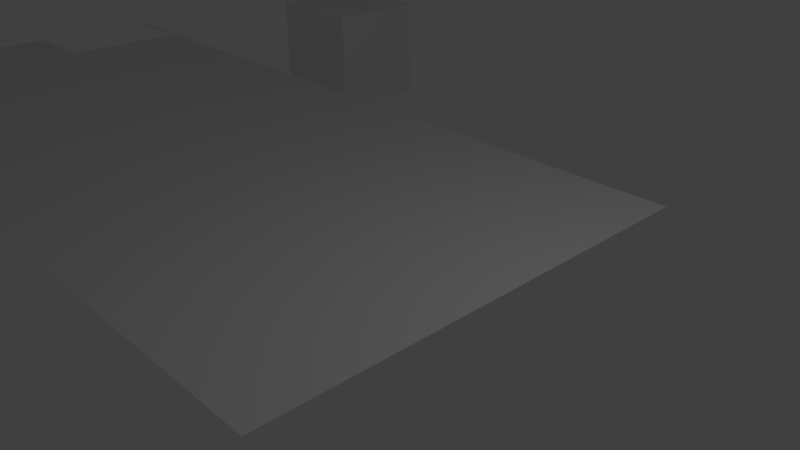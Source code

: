 # Source: Predio_planta_baixa_01_.blend  (saved by Blender 2.79.0; exported with 4.5.12 LTS)
import bpy
from mathutils import Matrix  # noqa: F401  (used for matrix-valued properties, if any)

bpy.ops.wm.read_factory_settings(use_empty=True)
scene = bpy.context.scene
scene.name = 'Scene'

# ---- collections
col_collection_1 = bpy.data.collections.new('Collection 1'); scene.collection.children.link(col_collection_1)

# ---- materials (node trees are filled in below, after node groups)
mat_material = bpy.data.materials.new('Material')
mat_material.alpha_threshold = 0.0
mat_material.use_transparent_shadow = False
mat_material.roughness = 0.5
mat_material.line_color = (0.0, 0.0, 0.0, 1.0)

# ---- material node trees

# ---- world
world_world = bpy.data.worlds.new('World'); scene.world = world_world
world_world.color = (0.05088, 0.05088, 0.05088)
world_world.use_sun_shadow = False
world_world.sun_shadow_jitter_overblur = 0.0
world_world.cycles.sampling_method = 'MANUAL'

# ---- cameras
cam_camera = bpy.data.cameras.new('Camera')
cam_camera.clip_end = 100.0
cam_camera.lens = 35.0
cam_camera.sensor_width = 32.0
cam_camera.sensor_height = 18.0
cam_camera.ortho_scale = 7.314
cam_camera.dof.focus_distance = 0.0
cam_camera.dof.aperture_fstop = 128.0

# ---- lights
light_lamp = bpy.data.lights.new('Lamp', 'POINT')
light_lamp.transmission_factor = 0.0
light_lamp.cutoff_distance = 30.0
light_lamp.energy = 100.0
light_lamp.shadow_buffer_clip_start = 1.001
light_lamp.shadow_soft_size = 0.1
light_lamp.shadow_maximum_resolution = 0.006
light_lamp.use_absolute_resolution = True

# ---- meshes
me_planta_baixa = bpy.data.meshes.new('Planta_baixa')
me_planta_baixa.from_pydata([(2.673, -0.9947, 0.0), (2.673, 0.9943, 0.0), (-2.066, -0.9947, 0.0), (-2.066, 0.9943, 0.0), (-2.082, 0.9943, 0.0), (-2.082, -0.9947, 0.0), (-1.964, -0.9947, 0.0), (-1.964, 0.9943, 0.0), (-1.949, -1.012, 3.923e-16), (-1.949, 0.9772, 3.923e-16), (-1.947, 0.9943, 0.0), (-1.947, -0.9947, 0.0), (-1.629, 0.9943, 0.0), (-1.629, -0.9947, 0.0), (-1.611, -0.9947, 0.0), (-1.611, 0.9943, 0.0), (-1.505, -0.9947, 0.0), (-1.505, 0.9943, 0.0), (-1.486, -0.9947, 0.0), (-1.486, 0.9943, 0.0), (-1.476, -0.9947, 0.0), (-1.476, 0.9943, 0.0), (-1.05, -0.9947, 0.0), (-1.05, 0.9943, 0.0), (-1.016, -0.9947, 0.0), (-1.016, 0.9943, 0.0), (-0.5886, -0.9954, 0.0), (-0.5886, 0.9936, 0.0), (-0.5541, -0.9954, 0.0), (-0.5541, 0.9936, 0.0), (-0.1268, -0.994, 0.0), (-0.1268, 0.995, 0.0), (-0.09226, -0.994, 0.0), (-0.09226, 0.995, 0.0), (-0.5886, -0.0008653, 0.0), (-0.9951, -0.9947, -4.413e-16), (-0.9951, 0.9943, -4.413e-16), (-0.8073, -0.9947, -4.413e-16), (-0.8073, 0.9943, -4.413e-16), (0.3343, -0.994, 0.0), (0.3343, 0.995, 0.0), (0.3688, -0.994, 0.0), (0.3688, 0.995, 0.0), (0.8023, -0.994, 0.0), (0.8023, 0.995, 0.0), (0.8368, -0.994, 0.0), (0.8368, 0.995, 0.0), (1.263, -0.994, 0.0), (1.263, 0.995, 0.0), (1.298, -0.994, 0.0), (1.298, 0.995, 0.0), (1.726, -0.994, 0.0), (1.726, 0.995, 0.0), (1.761, -0.994, 0.0), (1.761, 0.995, 0.0), (2.649, -0.994, 0.0), (2.649, 0.995, 0.0), (2.715, -0.994, 0.0), (2.715, 0.995, 0.0), (2.187, -0.994, 0.0), (2.187, 0.995, 0.0), (2.222, -0.994, 0.0), (2.222, 0.995, 0.0), (2.656, -0.994, 0.0), (2.656, 0.995, 0.0), (2.673, 0.9753, 0.0), (-2.082, 0.9753, 0.0), (-1.964, 0.9753, 0.0), (-1.947, 0.9753, 0.0), (-1.629, 0.9753, 0.0), (-1.611, 0.9753, 0.0), (-1.505, 0.9753, 0.0), (-1.486, 0.9753, 0.0), (-1.476, 0.9753, 0.0), (-1.05, 0.9753, 0.0), (-1.016, 0.9753, 0.0), (2.673, 0.9586, 0.0), (-2.066, 0.9586, 0.0), (-2.082, 0.9586, 0.0), (-1.964, 0.9586, 0.0), (-1.947, 0.9586, 0.0), (-1.505, 0.9586, 0.0), (-1.486, 0.9586, 0.0), (-1.476, 0.9586, 0.0), (-1.05, 0.9586, 0.0), (-1.016, 0.9586, 0.0), (2.673, 0.9328, 0.0), (-1.964, 0.9328, 0.0), (-1.947, 0.9328, 0.0), (-1.505, 0.9328, 0.0), (-1.486, 0.9328, 0.0), (-1.476, 0.9328, 0.0), (-1.05, 0.9328, 0.0), (-1.016, 0.9328, 0.0), (2.673, 0.914, 0.0), (-1.964, 0.914, 0.0), (-1.947, 0.914, 0.0), (-1.505, 0.914, 0.0), (-1.486, 0.914, 0.0), (-1.476, 0.914, 0.0), (-1.05, 0.914, 0.0), (-1.016, 0.914, 0.0), (2.673, 0.914, 0.0), (-1.476, 0.914, 0.0), (-1.05, 0.914, 0.0), (-1.016, 0.914, 0.0), (2.673, 0.2924, 0.0), (-2.066, 0.2924, 0.0), (-2.082, 0.2924, 0.0), (-1.964, 0.2924, 0.0), (-1.947, 0.2924, 0.0), (-1.505, 0.2733, 0.0), (-1.505, 0.2733, 0.0), (-1.486, 0.2924, 0.0), (-1.476, 0.2924, 0.0), (-1.05, 0.2924, 0.0), (-1.016, 0.2924, 0.0), (2.673, 0.2588, 0.0), (-2.066, 0.2588, 0.0), (-2.082, 0.2588, 0.0), (-1.964, 0.2588, 0.0), (-1.947, 0.2588, 0.0), (-1.662, 0.2588, 0.0), (-1.661, 0.2588, 0.0), (-1.505, 0.2588, 0.0), (-1.486, 0.2588, 0.0), (-1.476, 0.2588, 0.0), (-1.05, 0.2588, 0.0), (-1.016, 0.2588, 0.0), (2.673, 0.1182, 0.0), (-2.066, 0.1182, 0.0), (-2.082, 0.1182, 0.0), (-1.674, 0.1099, 0.0), (-1.629, 0.1099, 0.0), (-1.611, 0.1099, 0.0), (-1.505, 0.1099, 0.0), (-1.486, 0.1182, 0.0), (-1.476, 0.1182, 0.0), (-1.05, 0.1182, 0.0), (-1.016, 0.1182, 0.0), (2.673, 0.09643, 0.0), (-2.066, 0.09643, 0.0), (-2.082, 0.09643, 0.0), (-1.674, 0.09643, 0.0), (-1.611, 0.09643, 0.0), (-1.505, 0.09643, 0.0), (-1.486, 0.09643, 0.0), (-1.476, 0.09643, 0.0), (-1.05, 0.09643, 0.0), (-1.016, 0.09643, 0.0), (2.673, -0.05204, 0.0), (-2.066, -0.05204, 0.0), (-2.082, -0.05204, 0.0), (-1.964, -0.05204, 0.0), (-1.947, -0.05204, 0.0), (-1.629, -0.05204, 0.0), (-1.611, -0.05204, 0.0), (-1.505, -0.05204, 0.0), (-1.486, -0.05204, 0.0), (-1.476, -0.05204, 0.0), (-1.05, -0.05204, 0.0), (-1.016, -0.05204, 0.0), (2.673, -0.1847, 0.0), (-2.066, -0.1847, 0.0), (-2.082, -0.1847, 0.0), (-1.964, -0.1847, 0.0), (-1.947, -0.1847, 0.0), (-1.629, -0.1847, 0.0), (-1.611, -0.1847, 0.0), (-1.505, -0.1847, 0.0), (-1.486, -0.1847, 0.0), (-1.476, -0.1847, 0.0), (-1.05, -0.1847, 0.0), (-1.016, -0.1847, 0.0), (2.673, -0.3611, 0.0), (-2.066, -0.3611, 0.0), (-2.082, -0.3611, 0.0), (-1.964, -0.3611, 0.0), (-1.947, -0.3611, 0.0), (-1.629, -0.3611, 0.0), (-1.611, -0.3611, 0.0), (-1.505, -0.3611, 0.0), (-1.486, -0.3611, 0.0), (-1.476, -0.3611, 0.0), (-1.05, -0.3611, 0.0), (-1.016, -0.3611, 0.0), (2.673, -0.3793, 0.0), (-2.066, -0.3793, 0.0), (-2.082, -0.3793, 0.0), (-1.964, -0.3793, 0.0), (-1.947, -0.3793, 0.0), (-1.629, -0.3793, 0.0), (-1.611, -0.3793, 0.0), (-1.505, -0.3793, 0.0), (-1.486, -0.3793, 0.0), (-1.476, -0.3793, 0.0), (-1.05, -0.3793, 0.0), (-1.016, -0.3793, 0.0), (2.673, -0.5591, 0.0), (-2.066, -0.5591, 0.0), (-2.082, -0.5591, 0.0), (-1.964, -0.5591, 0.0), (-1.947, -0.5591, 0.0), (-1.629, -0.5591, 0.0), (-1.611, -0.5591, 0.0), (-1.505, -0.5591, 0.0), (-1.486, -0.5591, 0.0), (-1.476, -0.5591, 0.0), (-1.05, -0.5591, 0.0), (-1.016, -0.5591, 0.0), (2.673, -0.5773, 0.0), (-2.066, -0.5773, 0.0), (-2.082, -0.5773, 0.0), (-1.964, -0.5773, 0.0), (-1.947, -0.5773, 0.0), (-1.629, -0.5773, 0.0), (-1.611, -0.5773, 0.0), (-1.505, -0.5773, 0.0), (-1.486, -0.5773, 0.0), (-1.476, -0.5773, 0.0), (-1.05, -0.5773, 0.0), (-1.016, -0.5773, 0.0), (2.673, -0.6845, 0.0), (-2.066, -0.6845, 0.0), (-2.082, -0.6845, 0.0), (-1.964, -0.6845, 0.0), (-1.947, -0.6845, 0.0), (-1.629, -0.6845, 0.0), (-1.611, -0.6845, 0.0), (-1.505, -0.6845, 0.0), (-1.486, -0.6845, 0.0), (-1.476, -0.6845, 0.0), (-1.05, -0.6845, 0.0), (-1.016, -0.6845, 0.0), (2.673, -0.6969, 0.0), (-2.066, -0.6969, 0.0), (-2.082, -0.6969, 0.0), (-1.964, -0.6969, 0.0), (-1.947, -0.6969, 0.0), (-1.629, -0.6969, 0.0), (-1.611, -0.6969, 0.0), (-1.505, -0.6969, 0.0), (-1.486, -0.6969, 0.0), (-1.476, -0.6969, 0.0), (-1.05, -0.6969, 0.0), (-1.016, -0.6969, 0.0), (2.673, -0.9193, 0.0), (-2.066, -0.9193, 0.0), (-2.082, -0.9193, 0.0), (-1.964, -0.9193, 0.0), (-1.947, -0.9193, 0.0), (-1.629, -0.9193, 0.0), (-1.611, -0.9193, 0.0), (-1.505, -0.9193, 0.0), (-1.486, -0.9193, 0.0), (-1.476, -0.9193, 0.0), (-1.05, -0.9193, 0.0), (-1.016, -0.9193, 0.0), (2.673, -0.9327, 0.0), (-2.066, -0.9327, 0.0), (-2.082, -0.9327, 0.0), (-1.964, -0.9327, 0.0), (-1.947, -0.9327, 0.0), (-1.629, -0.9327, 0.0), (-1.611, -0.9327, 0.0), (-1.505, -0.9327, 0.0), (-1.486, -0.9327, 0.0), (-1.476, -0.9327, 0.0), (-1.05, -0.9327, 0.0), (-1.016, -0.9327, 0.0), (2.673, -0.9776, 0.0), (-2.066, -0.9776, 0.0), (-2.082, -0.9776, 0.0), (-1.964, -0.9776, 0.0), (-1.947, -0.9776, 0.0), (-1.629, -0.9776, 0.0), (-1.611, -0.9776, 0.0), (-1.505, -0.9776, 0.0), (-1.486, -0.9776, 0.0), (-1.476, -0.9776, 0.0), (-1.05, -0.9776, 0.0), (-1.016, -0.9776, 0.0), (-1.662, 0.9943, 0.0), (-1.662, -0.9947, 0.0), (-1.662, 0.9753, 0.0), (-1.662, 0.2733, 0.0), (-1.674, -0.9947, 0.0), (2.673, 0.2312, 0.0), (-2.066, 0.2312, 0.0), (-2.082, 0.2312, 0.0), (-1.964, 0.2586, 0.0), (-1.947, 0.2586, 0.0), (-1.629, 0.118, 0.0), (-1.611, 0.1184, 0.0), (-1.505, 0.2312, 0.0), (-1.486, 0.2312, 0.0), (-1.476, 0.2312, 0.0), (-1.05, 0.2312, 0.0), (-1.016, 0.2312, 0.0), (-1.662, 0.2312, 0.0), (2.673, 0.152, 0.0), (-2.066, 0.152, 0.0), (-2.082, 0.152, 0.0), (-1.673, 0.152, 0.0), (-1.629, -0.3817, 0.0), (-1.486, 0.152, 0.0), (-1.476, 0.152, 0.0), (-1.05, 0.152, 0.0), (-1.016, 0.152, 0.0), (-1.662, 0.152, 0.0), (-1.674, 0.2732, 0.0), (-1.674, -0.9947, 0.0), (-1.674, 0.2312, 0.0)], [(7, 3), (3, 4), (66, 4), (2, 6), (6, 11), (282, 10), (283, 13), (15, 12), (69, 12), (13, 14), (17, 15), (14, 16), (34, 27), (28, 29), (30, 31), (32, 33), (26, 34), (35, 36), (37, 38), (39, 40), (41, 42), (43, 44), (45, 46), (47, 48), (49, 50), (51, 52), (53, 54), (55, 56), (59, 60), (61, 62), (63, 64), (4, 78), (112, 71), (71, 70), (70, 69), (284, 68), (85, 84), (84, 83), (83, 82), (82, 81), (80, 79), (79, 77), (77, 78), (76, 85), (93, 92), (92, 91), (91, 90), (90, 89), (88, 87), (86, 93), (101, 100), (100, 99), (99, 98), (98, 97), (96, 95), (94, 101), (104, 103), (102, 105), (290, 109), (291, 110), (294, 112), (109, 107), (117, 128), (118, 119), (120, 118), (121, 120), (123, 122), (124, 123), (125, 124), (126, 125), (127, 126), (128, 127), (129, 139), (130, 131), (133, 132), (134, 133), (135, 134), (137, 136), (138, 137), (139, 138), (140, 149), (141, 142), (144, 143), (145, 144), (146, 145), (147, 146), (148, 147), (149, 148), (150, 161), (151, 152), (153, 151), (154, 153), (155, 154), (156, 155), (157, 156), (158, 157), (159, 158), (160, 159), (161, 160), (162, 173), (163, 164), (165, 163), (166, 165), (167, 166), (168, 167), (169, 168), (170, 169), (171, 170), (172, 171), (173, 172), (174, 185), (175, 176), (177, 175), (178, 177), (179, 178), (180, 179), (181, 180), (182, 181), (183, 182), (184, 183), (185, 184), (186, 197), (187, 188), (189, 187), (190, 189), (191, 190), (192, 191), (193, 192), (194, 193), (195, 194), (196, 195), (197, 196), (198, 209), (199, 200), (201, 199), (202, 201), (203, 202), (204, 203), (205, 204), (206, 205), (207, 206), (208, 207), (209, 208), (210, 221), (211, 212), (213, 211), (214, 213), (215, 214), (216, 215), (217, 216), (218, 217), (219, 218), (220, 219), (221, 220), (222, 233), (223, 224), (225, 223), (226, 225), (227, 226), (228, 227), (229, 228), (230, 229), (231, 230), (232, 231), (233, 232), (234, 245), (235, 236), (237, 235), (238, 237), (239, 238), (240, 239), (241, 240), (242, 241), (243, 242), (244, 243), (245, 244), (246, 257), (247, 248), (249, 247), (250, 249), (251, 250), (252, 251), (253, 252), (254, 253), (255, 254), (256, 255), (257, 256), (258, 269), (259, 260), (261, 259), (262, 261), (263, 262), (264, 263), (265, 264), (266, 265), (267, 266), (268, 267), (269, 268), (270, 281), (271, 272), (273, 271), (274, 273), (275, 274), (276, 275), (277, 276), (278, 277), (279, 278), (280, 279), (281, 280), (12, 282), (69, 284), (111, 285), (304, 292), (14, 293), (13, 304), (309, 303), (308, 307), (307, 306), (306, 305), (301, 302), (300, 308), (11, 311)], [(75, 65, 1, 25), (67, 68, 10, 7), (71, 72, 19, 17), (72, 73, 21, 19), (73, 74, 23, 21), (74, 75, 25, 23), (115, 116, 75, 74), (113, 114, 73, 72), (109, 110, 68, 67), (116, 106, 65, 75), (298, 287, 106, 116), (289, 288, 107, 108), (295, 296, 114, 113), (296, 297, 115, 114), (297, 298, 116, 115), (312, 299, 285, 310), (311, 283, 299, 312), (22, 24, 298, 297), (20, 22, 297, 296), (18, 20, 296, 295), (16, 18, 295, 294), (5, 2, 288, 289), (24, 0, 287, 298)])
me_planta_baixa.use_remesh_preserve_volume = False
me_planta_baixa.use_remesh_preserve_attributes = False
me_planta_baixa.use_mirror_vertex_groups = False
me_planta_baixa.update()
me_cube = bpy.data.meshes.new('Cube')
me_cube.from_pydata([(1.0, 1.0, -1.0), (1.0, -1.0, -1.0), (-1.0, -1.0, -1.0), (-1.0, 1.0, -1.0), (1.0, 1.0, 1.0), (1.0, -1.0, 1.0), (-1.0, -1.0, 1.0), (-1.0, 1.0, 1.0)], [], [(0, 1, 2, 3), (4, 7, 6, 5), (0, 4, 5, 1), (1, 5, 6, 2), (2, 6, 7, 3), (4, 0, 3, 7)])
me_cube.materials.append(mat_material)
me_cube.use_remesh_preserve_volume = False
me_cube.use_remesh_preserve_attributes = False
me_cube.use_mirror_vertex_groups = False
me_cube.update()

# ---- objects
ob_planta_baixa = bpy.data.objects.new('Planta_baixa', me_planta_baixa)
ob_cube = bpy.data.objects.new('Cube', me_cube)
ob_lamp = bpy.data.objects.new('Lamp', light_lamp)
ob_camera = bpy.data.objects.new('Camera', cam_camera)

# ---- transforms, parenting, visibility, modifiers, constraints
ob_planta_baixa.location = (0.0, 0.4127, 0.0)
ob_planta_baixa.scale = (3.642, 3.642, 3.642)
ob_planta_baixa.lineart.crease_threshold = 0.0
ob_cube.location = (0.0, 6.36, 0.0)
ob_cube.lock_rotations_4d = False
ob_cube.empty_display_type = 'ARROWS'
ob_cube.lineart.crease_threshold = 0.0
ob_lamp.location = (11.95, 1.005, 5.904)
ob_lamp.rotation_euler = (0.6503, 0.05522, 1.866)
ob_lamp.lock_rotations_4d = False
ob_lamp.empty_display_type = 'ARROWS'
ob_lamp.color = (0.0, 0.0, 0.0, 0.0)
ob_lamp.lineart.crease_threshold = 0.0
ob_camera.location = (15.36, -6.508, 5.344)
ob_camera.rotation_euler = (1.109, 0.0, 0.8149)
ob_camera.lock_rotations_4d = False
ob_camera.empty_display_type = 'ARROWS'
ob_camera.color = (0.0, 0.0, 0.0, 0.0)
ob_camera.display_type = 'WIRE'
ob_camera.lineart.crease_threshold = 0.0

# ---- collection membership
col_collection_1.objects.link(ob_planta_baixa)
col_collection_1.objects.link(ob_cube)
col_collection_1.objects.link(ob_lamp)
col_collection_1.objects.link(ob_camera)

# ---- scene / render settings (as saved in the file)
scene.camera = ob_camera
scene.frame_start = 1; scene.frame_end = 250; scene.frame_set(0)
scene.render.engine = 'BLENDER_EEVEE_NEXT'
scene.render.resolution_percentage = 50
scene.render.dither_intensity = 0.0
scene.cycles.use_denoising = False
scene.cycles.samples = 128
scene.cycles.sampling_pattern = 'TABULATED_SOBOL'
scene.cycles.use_adaptive_sampling = False
scene.cycles.use_light_tree = False
scene.cycles.blur_glossy = 0.0
scene.cycles.sample_clamp_indirect = 0.0
scene.view_settings.view_transform = 'Standard'
bpy.context.view_layer.update()
